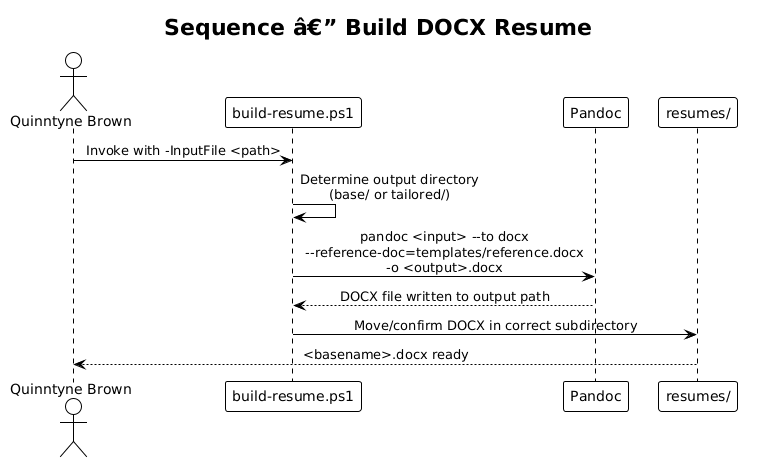

The diagram above was rendered by PlantUML. Its source (embedded in the PNG):
@startuml
!theme plain
skinparam sequenceMessageAlign center

title Sequence â€” Build DOCX Resume

actor "Quinntyne Brown" as User
participant "build-resume.ps1" as Script
participant "Pandoc" as Pandoc
participant "resumes/" as Output

User -> Script : Invoke with -InputFile <path>
Script -> Script : Determine output directory\n(base/ or tailored/)
Script -> Pandoc : pandoc <input> --to docx\n--reference-doc=templates/reference.docx\n-o <output>.docx
Pandoc --> Script : DOCX file written to output path
Script -> Output : Move/confirm DOCX in correct subdirectory
Output --> User : <basename>.docx ready
@enduml